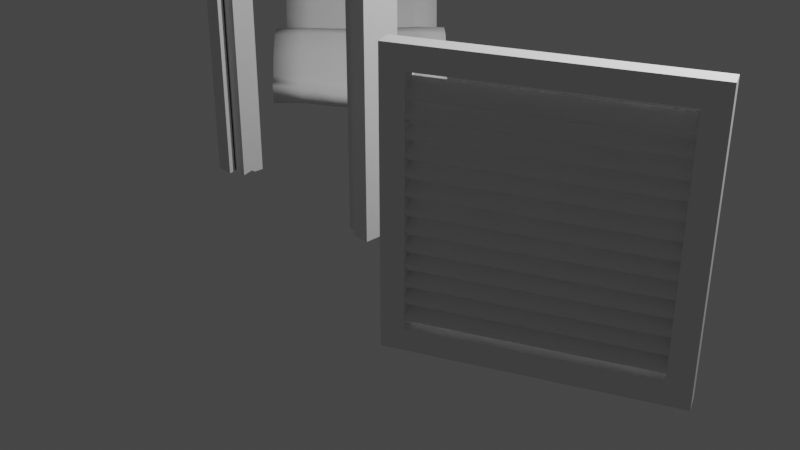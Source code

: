 # Source: objetos2.blend  (saved by Blender 2.93.21; exported with 4.5.12 LTS)
import bpy
from mathutils import Matrix  # noqa: F401  (used for matrix-valued properties, if any)

bpy.ops.wm.read_factory_settings(use_empty=True)
scene = bpy.context.scene
scene.name = 'Scene'

# ---- collections
col_collection = bpy.data.collections.new('Collection'); scene.collection.children.link(col_collection)

# ---- world
world_world = bpy.data.worlds.new('World'); scene.world = world_world
world_world.use_nodes = True; world_world.node_tree.nodes.clear()
_N = world_world.node_tree.nodes; _L = world_world.node_tree.links
n0 = _N.new('ShaderNodeOutputWorld'); n0.name = 'World Output'; n0.location = (300, 300)
n1 = _N.new('ShaderNodeBackground'); n1.name = 'Background'; n1.location = (10, 300)
n1.inputs[0].default_value = (0.05088, 0.05088, 0.05088, 1.0)
_L.new(n1.outputs[0], n0.inputs[0])
n0.is_active_output = True
world_world.color = (0.05088, 0.05088, 0.05088)
world_world.use_sun_shadow = False
world_world.sun_shadow_jitter_overblur = 0.0

# ---- cameras
cam_camera = bpy.data.cameras.new('Camera')
cam_camera.clip_end = 100.0
cam_camera.ortho_scale = 7.314

# ---- lights
light_light = bpy.data.lights.new('Light', 'POINT')
light_light.transmission_factor = 0.0
light_light.energy = 1000.0
light_light.shadow_soft_size = 0.1
light_light.shadow_maximum_resolution = 0.006
light_light.use_absolute_resolution = True

# ---- meshes
me_cube_001 = bpy.data.meshes.new('Cube.001')
me_cube_001.from_pydata([(-1.219, -0.2014, -2.246), (-1.219, -0.2014, 2.41), (-1.219, 0.2014, -2.246), (-1.219, 0.2014, 2.41), (1.219, -0.2014, -2.246), (1.219, -0.2014, 2.41), (1.219, 0.2014, -2.246), (1.219, 0.2014, 2.41), (-1.219, -0.2014, 1.229), (-1.219, 0.2014, 1.229), (1.219, 0.2014, 1.229), (1.219, -0.2014, 1.229), (-1.029, 0.2014, 1.42), (-1.029, 0.2014, 2.219), (1.029, 0.2014, 2.219), (1.029, 0.2014, 1.42), (1.029, -0.2014, 1.42), (1.029, -0.2014, 2.219), (-1.029, -0.2014, 2.219), (-1.029, -0.2014, 1.42), (1.029, -0.2014, -2.246), (1.029, -0.2014, 1.039), (-1.029, -0.2014, 1.039), (-1.029, -0.2014, -2.246), (-1.029, 0.2014, -2.246), (-1.029, 0.2014, 1.039), (1.029, 0.2014, 1.039), (1.029, 0.2014, -2.246), (1.029, -0.01537, 1.039), (1.029, -0.01537, -2.246), (-1.029, -0.01537, -2.219), (-1.029, -0.01537, 1.039), (-1.029, 0.01537, 1.039), (-1.029, 0.01537, -2.219), (1.029, 0.01537, -2.219), (1.029, 0.01537, 1.039), (1.029, 0.02555, 1.039), (1.029, 0.02555, -2.246), (-1.029, 0.02555, -2.246), (-1.029, 0.02555, 1.039), (-1.029, -0.02555, 1.039), (-1.029, -0.02555, -2.219), (1.029, -0.02555, -2.219), (1.029, -0.02555, 1.039), (1.029, -0.1347, 1.039), (1.029, -0.1347, -2.219), (-1.029, -0.1347, -2.219), (-1.029, -0.1347, 1.039), (0.8802, -0.01537, 1.039), (0.8802, -0.01537, -2.246), (-0.8802, -0.01537, -2.219), (-0.8802, -0.01537, 1.039), (1.029, 0.01537, -2.071), (-1.029, 0.01537, -2.071), (-1.029, 0.01537, 0.8904), (1.029, 0.01537, 0.8904), (0.8802, 0.02555, 1.039), (0.8802, 0.02555, -2.246), (-0.8802, 0.02555, -2.246), (-0.8802, 0.02555, 1.039), (1.029, -0.02555, -2.071), (-1.029, -0.02555, -2.071), (-1.029, -0.02555, 0.8904), (1.029, -0.02555, 0.8904), (1.029, -0.12, 1.039), (1.029, -0.12, -2.246), (-1.029, -0.12, -2.246), (-1.029, -0.12, 1.039), (1.029, 0.12, -2.219), (-1.029, 0.12, -2.246), (-1.029, 0.12, 1.039), (1.029, 0.12, 1.039), (1.029, 0.1301, 1.039), (1.029, 0.1301, -2.246), (-1.029, 0.1301, -2.219), (-1.029, 0.1301, 1.039), (1.029, -0.1301, -2.219), (-1.029, -0.1301, -2.219), (-1.029, -0.1301, 1.039), (1.029, -0.1301, 1.039), (0.8802, -0.12, 1.039), (0.8802, -0.12, -2.246), (-0.8802, -0.12, -2.246), (-0.8802, -0.12, 1.039), (1.029, 0.12, -2.246), (-1.029, 0.12, -2.071), (-1.029, 0.12, 0.8904), (1.029, 0.12, 0.8904), (0.8802, 0.1301, 1.039), (0.8802, 0.1301, -2.246), (-0.8802, 0.1301, -2.246), (-0.8802, 0.1301, 1.039), (1.029, -0.1301, -2.071), (-1.029, -0.1301, -2.071), (-1.029, -0.1301, 0.8904), (1.029, -0.1301, 0.8904)], [], [(8, 1, 3, 9), (16, 17, 14, 15), (10, 7, 5, 11), (19, 16, 15, 12), (7, 3, 1, 5), (26, 27, 34, 35), (6, 10, 11, 4), (21, 22, 31, 28), (0, 8, 9, 2), (9, 3, 13, 12), (3, 7, 14, 13), (7, 10, 15, 14), (10, 9, 12, 15), (11, 5, 17, 16), (5, 1, 18, 17), (1, 8, 19, 18), (8, 11, 16, 19), (4, 11, 21, 20), (11, 8, 22, 21), (8, 0, 23, 22), (2, 9, 25, 24), (9, 10, 26, 25), (10, 6, 27, 26), (17, 18, 13, 14), (18, 19, 12, 13), (28, 48, 80, 64), (28, 31, 39, 36), (20, 21, 28, 29), (22, 23, 30, 31), (25, 26, 35, 32), (24, 25, 32, 33), (36, 39, 47, 44), (45, 44, 43, 42), (35, 34, 42, 43), (33, 41, 61, 53), (63, 43, 79, 95), (40, 62, 94, 78), (33, 32, 40, 41), (37, 36, 44, 45), (39, 38, 46, 47), (44, 47, 40, 43), (47, 46, 41, 40), (49, 48, 56, 57), (51, 50, 58, 59), (54, 55, 63, 62), (62, 63, 95, 94), (30, 38, 58, 50), (33, 53, 85, 69), (40, 32, 54, 62), (39, 31, 51, 59), (28, 36, 56, 48), (37, 29, 49, 57), (61, 41, 77, 93), (42, 34, 52, 60), (59, 58, 90, 91), (35, 43, 63, 55), (79, 78, 94, 95), (70, 71, 87, 86), (65, 64, 80, 81), (72, 73, 89, 88), (67, 66, 82, 83), (74, 75, 91, 90), (29, 28, 64, 65), (49, 29, 65, 81), (58, 38, 74, 90), (36, 37, 73, 72), (30, 50, 82, 66), (31, 30, 66, 67), (48, 49, 81, 80), (37, 57, 89, 73), (50, 51, 83, 82), (56, 36, 72, 88), (38, 39, 75, 74), (51, 31, 67, 83), (32, 35, 71, 70), (35, 55, 87, 71), (55, 54, 86, 87), (39, 59, 91, 75), (54, 32, 70, 86), (57, 56, 88, 89), (52, 34, 68, 84), (42, 60, 92, 76), (43, 40, 78, 79)])
_uv = me_cube_001.uv_layers.new(name='UVMap')
_uv.uv.foreach_set('vector', [0.5638, 0.0, 0.625, 0.0, 0.625, 0.25, 0.5638, 0.25, 0.5737, 0.7696, 0.6151, 0.7696, 0.6151, 0.4804, 0.5737, 0.4804, 0.5638, 0.5, 0.625, 0.5, 0.625, 0.75, 0.5638, 0.75, 0.5737, 0.9804, 0.5737, 0.7696, 0.5737, 0.4804, 0.5737, 0.2696, 0.625, 0.5, 0.875, 0.5, 0.875, 0.75, 0.625, 0.75, 0.5539, 0.4804, 0.3849, 0.4804, 0.3849, 0.4804, 0.5539, 0.4804, 0.375, 0.5, 0.5638, 0.5, 0.5638, 0.75, 0.375, 0.75, 0.5539, 0.7696, 0.5539, 0.9804, 0.5539, 0.9804, 0.5539, 0.7696, 0.375, 0.0, 0.5638, 0.0, 0.5638, 0.25, 0.375, 0.25, 0.5638, 0.25, 0.625, 0.25, 0.6151, 0.2696, 0.5737, 0.2696, 0.625, 0.25, 0.625, 0.5, 0.6151, 0.4804, 0.6151, 0.2696, 0.625, 0.5, 0.5638, 0.5, 0.5737, 0.4804, 0.6151, 0.4804, 0.5638, 0.5, 0.5638, 0.25, 0.5737, 0.2696, 0.5737, 0.4804, 0.5638, 0.75, 0.625, 0.75, 0.6151, 0.7696, 0.5737, 0.7696, 0.625, 0.75, 0.625, 1.0, 0.6151, 0.9804, 0.6151, 0.7696, 0.625, 1.0, 0.5638, 1.0, 0.5737, 0.9804, 0.6151, 0.9804, 0.5638, 1.0, 0.5638, 0.75, 0.5737, 0.7696, 0.5737, 0.9804, 0.375, 0.75, 0.5638, 0.75, 0.5539, 0.7696, 0.3849, 0.7696, 0.5638, 0.75, 0.5638, 1.0, 0.5539, 0.9804, 0.5539, 0.7696, 0.5638, 1.0, 0.375, 1.0, 0.3849, 0.9804, 0.5539, 0.9804, 0.375, 0.25, 0.5638, 0.25, 0.5539, 0.2696, 0.3849, 0.2696, 0.5638, 0.25, 0.5638, 0.5, 0.5539, 0.4804, 0.5539, 0.2696, 0.5638, 0.5, 0.375, 0.5, 0.3849, 0.4804, 0.5539, 0.4804, 0.6151, 0.7696, 0.6151, 0.9804, 0.6151, 0.2696, 0.6151, 0.4804, 0.6151, 0.9804, 0.5737, 0.9804, 0.5737, 0.2696, 0.6151, 0.2696, 0.5539, 0.7696, 0.5539, 0.7696, 0.5539, 0.7696, 0.5539, 0.7696, 0.5539, 0.7696, 0.5539, 0.9804, 0.5539, 0.9804, 0.5539, 0.7696, 0.3849, 0.7696, 0.5539, 0.7696, 0.5539, 0.7696, 0.3849, 0.7696, 0.5539, 0.9804, 0.3849, 0.9804, 0.3849, 0.9804, 0.5539, 0.9804, 0.5539, 0.2696, 0.5539, 0.4804, 0.5539, 0.4804, 0.5539, 0.2696, 0.3849, 0.2696, 0.5539, 0.2696, 0.5539, 0.2696, 0.3849, 0.2696, 0.5539, 0.7696, 0.5539, 0.9804, 0.5539, 0.9804, 0.5539, 0.7696, 0.3849, 0.7696, 0.5539, 0.7696, 0.5539, 0.4804, 0.3849, 0.4804, 0.5539, 0.4804, 0.3849, 0.4804, 0.3849, 0.4804, 0.5539, 0.4804, 0.3849, 0.2696, 0.3849, 0.2696, 0.3849, 0.2696, 0.3849, 0.2696, 0.5539, 0.4804, 0.5539, 0.4804, 0.5539, 0.4804, 0.5539, 0.4804, 0.5539, 0.2696, 0.5539, 0.2696, 0.5539, 0.2696, 0.5539, 0.2696, 0.3849, 0.2696, 0.5539, 0.2696, 0.5539, 0.2696, 0.3849, 0.2696, 0.3849, 0.7696, 0.5539, 0.7696, 0.5539, 0.7696, 0.3849, 0.7696, 0.5539, 0.9804, 0.3849, 0.9804, 0.3849, 0.9804, 0.5539, 0.9804, 0.5539, 0.7696, 0.5539, 0.9804, 0.5539, 0.2696, 0.5539, 0.4804, 0.5539, 0.9804, 0.3849, 0.9804, 0.3849, 0.2696, 0.5539, 0.2696, 0.3849, 0.7696, 0.5539, 0.7696, 0.5539, 0.7696, 0.3849, 0.7696, 0.5539, 0.9804, 0.3849, 0.9804, 0.3849, 0.9804, 0.5539, 0.9804, 0.5539, 0.2696, 0.5539, 0.4804, 0.5539, 0.4804, 0.5539, 0.2696, 0.5539, 0.2696, 0.5539, 0.4804, 0.5539, 0.4804, 0.5539, 0.2696, 0.3849, 0.9804, 0.3849, 0.9804, 0.3849, 0.9804, 0.3849, 0.9804, 0.3849, 0.2696, 0.3849, 0.2696, 0.3849, 0.2696, 0.3849, 0.2696, 0.5539, 0.2696, 0.5539, 0.2696, 0.5539, 0.2696, 0.5539, 0.2696, 0.5539, 0.9804, 0.5539, 0.9804, 0.5539, 0.9804, 0.5539, 0.9804, 0.5539, 0.7696, 0.5539, 0.7696, 0.5539, 0.7696, 0.5539, 0.7696, 0.3849, 0.7696, 0.3849, 0.7696, 0.3849, 0.7696, 0.3849, 0.7696, 0.3849, 0.2696, 0.3849, 0.2696, 0.3849, 0.2696, 0.3849, 0.2696, 0.3849, 0.4804, 0.3849, 0.4804, 0.3849, 0.4804, 0.3849, 0.4804, 0.5539, 0.9804, 0.3849, 0.9804, 0.3849, 0.9804, 0.5539, 0.9804, 0.5539, 0.4804, 0.5539, 0.4804, 0.5539, 0.4804, 0.5539, 0.4804, 0.5539, 0.4804, 0.5539, 0.2696, 0.5539, 0.2696, 0.5539, 0.4804, 0.5539, 0.2696, 0.5539, 0.4804, 0.5539, 0.4804, 0.5539, 0.2696, 0.3849, 0.7696, 0.5539, 0.7696, 0.5539, 0.7696, 0.3849, 0.7696, 0.5539, 0.7696, 0.3849, 0.7696, 0.3849, 0.7696, 0.5539, 0.7696, 0.5539, 0.9804, 0.3849, 0.9804, 0.3849, 0.9804, 0.5539, 0.9804, 0.3849, 0.9804, 0.5539, 0.9804, 0.5539, 0.9804, 0.3849, 0.9804, 0.3849, 0.7696, 0.5539, 0.7696, 0.5539, 0.7696, 0.3849, 0.7696, 0.3849, 0.7696, 0.3849, 0.7696, 0.3849, 0.7696, 0.3849, 0.7696, 0.3849, 0.9804, 0.3849, 0.9804, 0.3849, 0.9804, 0.3849, 0.9804, 0.5539, 0.7696, 0.3849, 0.7696, 0.3849, 0.7696, 0.5539, 0.7696, 0.3849, 0.9804, 0.3849, 0.9804, 0.3849, 0.9804, 0.3849, 0.9804, 0.5539, 0.9804, 0.3849, 0.9804, 0.3849, 0.9804, 0.5539, 0.9804, 0.5539, 0.7696, 0.3849, 0.7696, 0.3849, 0.7696, 0.5539, 0.7696, 0.3849, 0.7696, 0.3849, 0.7696, 0.3849, 0.7696, 0.3849, 0.7696, 0.3849, 0.9804, 0.5539, 0.9804, 0.5539, 0.9804, 0.3849, 0.9804, 0.5539, 0.7696, 0.5539, 0.7696, 0.5539, 0.7696, 0.5539, 0.7696, 0.3849, 0.9804, 0.5539, 0.9804, 0.5539, 0.9804, 0.3849, 0.9804, 0.5539, 0.9804, 0.5539, 0.9804, 0.5539, 0.9804, 0.5539, 0.9804, 0.5539, 0.2696, 0.5539, 0.4804, 0.5539, 0.4804, 0.5539, 0.2696, 0.5539, 0.4804, 0.5539, 0.4804, 0.5539, 0.4804, 0.5539, 0.4804, 0.5539, 0.4804, 0.5539, 0.2696, 0.5539, 0.2696, 0.5539, 0.4804, 0.5539, 0.9804, 0.5539, 0.9804, 0.5539, 0.9804, 0.5539, 0.9804, 0.5539, 0.2696, 0.5539, 0.2696, 0.5539, 0.2696, 0.5539, 0.2696, 0.3849, 0.7696, 0.5539, 0.7696, 0.5539, 0.7696, 0.3849, 0.7696, 0.3849, 0.4804, 0.3849, 0.4804, 0.3849, 0.4804, 0.3849, 0.4804, 0.3849, 0.4804, 0.3849, 0.4804, 0.3849, 0.4804, 0.3849, 0.4804, 0.5539, 0.4804, 0.5539, 0.2696, 0.5539, 0.2696, 0.5539, 0.4804])
me_cube_001.use_remesh_fix_poles = True
me_cube_001.use_remesh_preserve_attributes = False
me_cube_001.update()
me_cube_003 = bpy.data.meshes.new('Cube.003')
me_cube_003.from_pydata([(2.506, 0.1199, 2.053), (-2.506, 0.1199, 2.053), (-2.506, -0.2188, 2.311), (2.506, -0.2188, 2.311), (2.506, 0.2188, 2.183), (-2.506, 0.2188, 2.183), (-2.506, -0.1199, 2.441), (2.506, -0.1199, 2.441), (2.506, 0.1199, 1.676), (-2.506, 0.1199, 1.676), (-2.506, -0.2188, 1.933), (2.506, -0.2188, 1.933), (2.506, 0.2188, 1.806), (-2.506, 0.2188, 1.806), (-2.506, -0.1199, 2.063), (2.506, -0.1199, 2.063), (2.506, 0.1199, 1.298), (-2.506, 0.1199, 1.298), (-2.506, -0.2188, 1.556), (2.506, -0.2188, 1.556), (2.506, 0.2188, 1.428), (-2.506, 0.2188, 1.428), (-2.506, -0.1199, 1.686), (2.506, -0.1199, 1.686), (2.506, 0.1199, 0.9208), (-2.506, 0.1199, 0.9208), (-2.506, -0.2188, 1.178), (2.506, -0.2188, 1.178), (2.506, 0.2188, 1.051), (-2.506, 0.2188, 1.051), (-2.506, -0.1199, 1.308), (2.506, -0.1199, 1.308), (2.506, 0.1199, 0.5433), (-2.506, 0.1199, 0.5433), (-2.506, -0.2188, 0.8007), (2.506, -0.2188, 0.8007), (2.506, 0.2188, 0.6734), (-2.506, 0.2188, 0.6734), (-2.506, -0.1199, 0.9308), (2.506, -0.1199, 0.9308), (2.506, 0.1199, 0.1657), (-2.506, 0.1199, 0.1657), (-2.506, -0.2188, 0.4232), (2.506, -0.2188, 0.4232), (2.506, 0.2188, 0.2958), (-2.506, 0.2188, 0.2958), (-2.506, -0.1199, 0.5533), (2.506, -0.1199, 0.5533), (2.506, 0.1199, -0.2118), (-2.506, 0.1199, -0.2118), (-2.506, -0.2188, 0.04567), (2.506, -0.2188, 0.04567), (2.506, 0.2188, -0.0817), (-2.506, 0.2188, -0.0817), (-2.506, -0.1199, 0.1757), (2.506, -0.1199, 0.1757), (2.506, 0.1199, -0.5893), (-2.506, 0.1199, -0.5893), (-2.506, -0.2188, -0.3319), (2.506, -0.2188, -0.3319), (2.506, 0.2188, -0.4592), (-2.506, 0.2188, -0.4592), (-2.506, -0.1199, -0.2018), (2.506, -0.1199, -0.2018), (2.506, 0.1199, -0.9668), (-2.506, 0.1199, -0.9668), (-2.506, -0.2188, -0.7094), (2.506, -0.2188, -0.7094), (2.506, 0.2188, -0.8367), (-2.506, 0.2188, -0.8367), (-2.506, -0.1199, -0.5793), (2.506, -0.1199, -0.5793), (2.506, 0.1199, -1.344), (-2.506, 0.1199, -1.344), (-2.506, -0.2188, -1.087), (2.506, -0.2188, -1.087), (2.506, 0.2188, -1.214), (-2.506, 0.2188, -1.214), (-2.506, -0.1199, -0.9568), (2.506, -0.1199, -0.9568), (2.506, 0.1199, -1.722), (-2.506, 0.1199, -1.722), (-2.506, -0.2188, -1.464), (2.506, -0.2188, -1.464), (2.506, 0.2188, -1.592), (-2.506, 0.2188, -1.592), (-2.506, -0.1199, -1.334), (2.506, -0.1199, -1.334), (2.506, 0.1199, -2.099), (-2.506, 0.1199, -2.099), (-2.506, -0.2188, -1.842), (2.506, -0.2188, -1.842), (2.506, 0.2188, -1.969), (-2.506, 0.2188, -1.969), (-2.506, -0.1199, -1.712), (2.506, -0.1199, -1.712), (2.506, 0.1199, -2.477), (-2.506, 0.1199, -2.477), (-2.506, -0.2188, -2.219), (2.506, -0.2188, -2.219), (2.506, 0.2188, -2.347), (-2.506, 0.2188, -2.347), (-2.506, -0.1199, -2.089), (2.506, -0.1199, -2.089), (3.004, -0.2127, -3.099), (3.004, -0.2127, 3.099), (3.004, 0.2127, -3.099), (3.004, 0.2127, 3.099), (-3.004, -0.2127, -3.099), (-3.004, -0.2127, 3.099), (-3.004, 0.2127, -3.099), (-3.004, 0.2127, 3.099), (3.004, 0.2127, -3.099), (3.004, 0.2127, 3.099), (-3.004, 0.2127, 3.099), (-3.004, 0.2127, -3.099), (-3.004, -0.2127, -3.099), (-3.004, -0.2127, 3.099), (3.004, -0.2127, 3.099), (3.004, -0.2127, -3.099), (2.506, 0.2127, -2.601), (2.506, 0.2127, 2.601), (-2.506, 0.2127, 2.601), (-2.506, 0.2127, -2.601), (-2.506, -0.2127, -2.601), (-2.506, -0.2127, 2.601), (2.506, -0.2127, 2.601), (2.506, -0.2127, -2.601)], [], [(2, 1, 0, 3), (6, 7, 4, 5), (1, 2, 6, 5), (0, 1, 5, 4), (3, 0, 4, 7), (2, 3, 7, 6), (10, 9, 8, 11), (14, 15, 12, 13), (9, 10, 14, 13), (8, 9, 13, 12), (11, 8, 12, 15), (10, 11, 15, 14), (18, 17, 16, 19), (22, 23, 20, 21), (17, 18, 22, 21), (16, 17, 21, 20), (19, 16, 20, 23), (18, 19, 23, 22), (26, 25, 24, 27), (30, 31, 28, 29), (25, 26, 30, 29), (24, 25, 29, 28), (27, 24, 28, 31), (26, 27, 31, 30), (34, 33, 32, 35), (38, 39, 36, 37), (33, 34, 38, 37), (32, 33, 37, 36), (35, 32, 36, 39), (34, 35, 39, 38), (42, 41, 40, 43), (46, 47, 44, 45), (41, 42, 46, 45), (40, 41, 45, 44), (43, 40, 44, 47), (42, 43, 47, 46), (50, 49, 48, 51), (54, 55, 52, 53), (49, 50, 54, 53), (48, 49, 53, 52), (51, 48, 52, 55), (50, 51, 55, 54), (58, 57, 56, 59), (62, 63, 60, 61), (57, 58, 62, 61), (56, 57, 61, 60), (59, 56, 60, 63), (58, 59, 63, 62), (66, 65, 64, 67), (70, 71, 68, 69), (65, 66, 70, 69), (64, 65, 69, 68), (67, 64, 68, 71), (66, 67, 71, 70), (74, 73, 72, 75), (78, 79, 76, 77), (73, 74, 78, 77), (72, 73, 77, 76), (75, 72, 76, 79), (74, 75, 79, 78), (82, 81, 80, 83), (86, 87, 84, 85), (81, 82, 86, 85), (80, 81, 85, 84), (83, 80, 84, 87), (82, 83, 87, 86), (90, 89, 88, 91), (94, 95, 92, 93), (89, 90, 94, 93), (88, 89, 93, 92), (91, 88, 92, 95), (90, 91, 95, 94), (98, 97, 96, 99), (102, 103, 100, 101), (97, 98, 102, 101), (96, 97, 101, 100), (99, 96, 100, 103), (98, 99, 103, 102), (104, 105, 107, 106), (124, 125, 122, 123), (110, 111, 109, 108), (127, 124, 123, 120), (106, 110, 108, 104), (111, 107, 105, 109), (106, 107, 113, 112), (107, 111, 114, 113), (111, 110, 115, 114), (110, 106, 112, 115), (108, 109, 117, 116), (109, 105, 118, 117), (105, 104, 119, 118), (104, 108, 116, 119), (112, 113, 121, 120), (113, 114, 122, 121), (114, 115, 123, 122), (115, 112, 120, 123), (116, 117, 125, 124), (117, 118, 126, 125), (118, 119, 127, 126), (119, 116, 124, 127), (125, 126, 121, 122), (126, 127, 120, 121)])
_uv = me_cube_003.uv_layers.new(name='UVMap')
_uv.uv.foreach_set('vector', [0.6049, 0.7707, 0.6049, 0.4793, 0.6049, 0.2707, 0.6049, 0.9793, 0.6049, 0.7707, 0.6049, 0.9793, 0.6049, 0.2707, 0.6049, 0.4793, 0.6049, 0.4793, 0.6049, 0.7707, 0.6049, 0.7707, 0.6049, 0.4793, 0.6049, 0.2707, 0.6049, 0.4793, 0.6049, 0.4793, 0.6049, 0.2707, 0.6049, 0.9793, 0.6049, 0.2707, 0.6049, 0.2707, 0.6049, 0.9793, 0.6049, 0.7707, 0.6049, 0.9793, 0.6049, 0.9793, 0.6049, 0.7707, 0.6049, 0.7707, 0.6049, 0.4793, 0.6049, 0.2707, 0.6049, 0.9793, 0.6049, 0.7707, 0.6049, 0.9793, 0.6049, 0.2707, 0.6049, 0.4793, 0.6049, 0.4793, 0.6049, 0.7707, 0.6049, 0.7707, 0.6049, 0.4793, 0.6049, 0.2707, 0.6049, 0.4793, 0.6049, 0.4793, 0.6049, 0.2707, 0.6049, 0.9793, 0.6049, 0.2707, 0.6049, 0.2707, 0.6049, 0.9793, 0.6049, 0.7707, 0.6049, 0.9793, 0.6049, 0.9793, 0.6049, 0.7707, 0.6049, 0.7707, 0.6049, 0.4793, 0.6049, 0.2707, 0.6049, 0.9793, 0.6049, 0.7707, 0.6049, 0.9793, 0.6049, 0.2707, 0.6049, 0.4793, 0.6049, 0.4793, 0.6049, 0.7707, 0.6049, 0.7707, 0.6049, 0.4793, 0.6049, 0.2707, 0.6049, 0.4793, 0.6049, 0.4793, 0.6049, 0.2707, 0.6049, 0.9793, 0.6049, 0.2707, 0.6049, 0.2707, 0.6049, 0.9793, 0.6049, 0.7707, 0.6049, 0.9793, 0.6049, 0.9793, 0.6049, 0.7707, 0.6049, 0.7707, 0.6049, 0.4793, 0.6049, 0.2707, 0.6049, 0.9793, 0.6049, 0.7707, 0.6049, 0.9793, 0.6049, 0.2707, 0.6049, 0.4793, 0.6049, 0.4793, 0.6049, 0.7707, 0.6049, 0.7707, 0.6049, 0.4793, 0.6049, 0.2707, 0.6049, 0.4793, 0.6049, 0.4793, 0.6049, 0.2707, 0.6049, 0.9793, 0.6049, 0.2707, 0.6049, 0.2707, 0.6049, 0.9793, 0.6049, 0.7707, 0.6049, 0.9793, 0.6049, 0.9793, 0.6049, 0.7707, 0.6049, 0.7707, 0.6049, 0.4793, 0.6049, 0.2707, 0.6049, 0.9793, 0.6049, 0.7707, 0.6049, 0.9793, 0.6049, 0.2707, 0.6049, 0.4793, 0.6049, 0.4793, 0.6049, 0.7707, 0.6049, 0.7707, 0.6049, 0.4793, 0.6049, 0.2707, 0.6049, 0.4793, 0.6049, 0.4793, 0.6049, 0.2707, 0.6049, 0.9793, 0.6049, 0.2707, 0.6049, 0.2707, 0.6049, 0.9793, 0.6049, 0.7707, 0.6049, 0.9793, 0.6049, 0.9793, 0.6049, 0.7707, 0.6049, 0.7707, 0.6049, 0.4793, 0.6049, 0.2707, 0.6049, 0.9793, 0.6049, 0.7707, 0.6049, 0.9793, 0.6049, 0.2707, 0.6049, 0.4793, 0.6049, 0.4793, 0.6049, 0.7707, 0.6049, 0.7707, 0.6049, 0.4793, 0.6049, 0.2707, 0.6049, 0.4793, 0.6049, 0.4793, 0.6049, 0.2707, 0.6049, 0.9793, 0.6049, 0.2707, 0.6049, 0.2707, 0.6049, 0.9793, 0.6049, 0.7707, 0.6049, 0.9793, 0.6049, 0.9793, 0.6049, 0.7707, 0.6049, 0.7707, 0.6049, 0.4793, 0.6049, 0.2707, 0.6049, 0.9793, 0.6049, 0.7707, 0.6049, 0.9793, 0.6049, 0.2707, 0.6049, 0.4793, 0.6049, 0.4793, 0.6049, 0.7707, 0.6049, 0.7707, 0.6049, 0.4793, 0.6049, 0.2707, 0.6049, 0.4793, 0.6049, 0.4793, 0.6049, 0.2707, 0.6049, 0.9793, 0.6049, 0.2707, 0.6049, 0.2707, 0.6049, 0.9793, 0.6049, 0.7707, 0.6049, 0.9793, 0.6049, 0.9793, 0.6049, 0.7707, 0.6049, 0.7707, 0.6049, 0.4793, 0.6049, 0.2707, 0.6049, 0.9793, 0.6049, 0.7707, 0.6049, 0.9793, 0.6049, 0.2707, 0.6049, 0.4793, 0.6049, 0.4793, 0.6049, 0.7707, 0.6049, 0.7707, 0.6049, 0.4793, 0.6049, 0.2707, 0.6049, 0.4793, 0.6049, 0.4793, 0.6049, 0.2707, 0.6049, 0.9793, 0.6049, 0.2707, 0.6049, 0.2707, 0.6049, 0.9793, 0.6049, 0.7707, 0.6049, 0.9793, 0.6049, 0.9793, 0.6049, 0.7707, 0.6049, 0.7707, 0.6049, 0.4793, 0.6049, 0.2707, 0.6049, 0.9793, 0.6049, 0.7707, 0.6049, 0.9793, 0.6049, 0.2707, 0.6049, 0.4793, 0.6049, 0.4793, 0.6049, 0.7707, 0.6049, 0.7707, 0.6049, 0.4793, 0.6049, 0.2707, 0.6049, 0.4793, 0.6049, 0.4793, 0.6049, 0.2707, 0.6049, 0.9793, 0.6049, 0.2707, 0.6049, 0.2707, 0.6049, 0.9793, 0.6049, 0.7707, 0.6049, 0.9793, 0.6049, 0.9793, 0.6049, 0.7707, 0.6049, 0.7707, 0.6049, 0.4793, 0.6049, 0.2707, 0.6049, 0.9793, 0.6049, 0.7707, 0.6049, 0.9793, 0.6049, 0.2707, 0.6049, 0.4793, 0.6049, 0.4793, 0.6049, 0.7707, 0.6049, 0.7707, 0.6049, 0.4793, 0.6049, 0.2707, 0.6049, 0.4793, 0.6049, 0.4793, 0.6049, 0.2707, 0.6049, 0.9793, 0.6049, 0.2707, 0.6049, 0.2707, 0.6049, 0.9793, 0.6049, 0.7707, 0.6049, 0.9793, 0.6049, 0.9793, 0.6049, 0.7707, 0.6049, 0.7707, 0.6049, 0.4793, 0.6049, 0.2707, 0.6049, 0.9793, 0.6049, 0.7707, 0.6049, 0.9793, 0.6049, 0.2707, 0.6049, 0.4793, 0.6049, 0.4793, 0.6049, 0.7707, 0.6049, 0.7707, 0.6049, 0.4793, 0.6049, 0.2707, 0.6049, 0.4793, 0.6049, 0.4793, 0.6049, 0.2707, 0.6049, 0.9793, 0.6049, 0.2707, 0.6049, 0.2707, 0.6049, 0.9793, 0.6049, 0.7707, 0.6049, 0.9793, 0.6049, 0.9793, 0.6049, 0.7707, 0.6049, 0.7707, 0.6049, 0.4793, 0.6049, 0.2707, 0.6049, 0.9793, 0.6049, 0.7707, 0.6049, 0.9793, 0.6049, 0.2707, 0.6049, 0.4793, 0.6049, 0.4793, 0.6049, 0.7707, 0.6049, 0.7707, 0.6049, 0.4793, 0.6049, 0.2707, 0.6049, 0.4793, 0.6049, 0.4793, 0.6049, 0.2707, 0.6049, 0.9793, 0.6049, 0.2707, 0.6049, 0.2707, 0.6049, 0.9793, 0.6049, 0.7707, 0.6049, 0.9793, 0.6049, 0.9793, 0.6049, 0.7707, 0.6049, 0.7707, 0.6049, 0.4793, 0.6049, 0.2707, 0.6049, 0.9793, 0.6049, 0.7707, 0.6049, 0.9793, 0.6049, 0.2707, 0.6049, 0.4793, 0.6049, 0.4793, 0.6049, 0.7707, 0.6049, 0.7707, 0.6049, 0.4793, 0.6049, 0.2707, 0.6049, 0.4793, 0.6049, 0.4793, 0.6049, 0.2707, 0.6049, 0.9793, 0.6049, 0.2707, 0.6049, 0.2707, 0.6049, 0.9793, 0.6049, 0.7707, 0.6049, 0.9793, 0.6049, 0.9793, 0.6049, 0.7707, 0.375, 0.0, 0.625, 0.0, 0.625, 0.25, 0.375, 0.25, 0.3951, 0.7707, 0.6049, 0.7707, 0.6049, 0.4793, 0.3951, 0.4793, 0.375, 0.5, 0.625, 0.5, 0.625, 0.75, 0.375, 0.75, 0.3951, 0.9793, 0.3951, 0.7707, 0.3951, 0.4793, 0.3951, 0.2707, 0.125, 0.5, 0.375, 0.5, 0.375, 0.75, 0.125, 0.75, 0.625, 0.5, 0.875, 0.5, 0.875, 0.75, 0.625, 0.75, 0.375, 0.25, 0.625, 0.25, 0.625, 0.25, 0.375, 0.25, 0.625, 0.25, 0.625, 0.5, 0.625, 0.5, 0.625, 0.25, 0.625, 0.5, 0.375, 0.5, 0.375, 0.5, 0.625, 0.5, 0.375, 0.5, 0.375, 0.25, 0.375, 0.25, 0.375, 0.5, 0.375, 0.75, 0.625, 0.75, 0.625, 0.75, 0.375, 0.75, 0.625, 0.75, 0.625, 1.0, 0.625, 1.0, 0.625, 0.75, 0.625, 1.0, 0.375, 1.0, 0.375, 1.0, 0.625, 1.0, 0.375, 1.0, 0.375, 0.75, 0.375, 0.75, 0.375, 1.0, 0.375, 0.25, 0.625, 0.25, 0.6049, 0.2707, 0.3951, 0.2707, 0.625, 0.25, 0.625, 0.5, 0.6049, 0.4793, 0.6049, 0.2707, 0.625, 0.5, 0.375, 0.5, 0.3951, 0.4793, 0.6049, 0.4793, 0.375, 0.5, 0.375, 0.25, 0.3951, 0.2707, 0.3951, 0.4793, 0.375, 0.75, 0.625, 0.75, 0.6049, 0.7707, 0.3951, 0.7707, 0.625, 0.75, 0.625, 1.0, 0.6049, 0.9793, 0.6049, 0.7707, 0.625, 1.0, 0.375, 1.0, 0.3951, 0.9793, 0.6049, 0.9793, 0.375, 1.0, 0.375, 0.75, 0.3951, 0.7707, 0.3951, 0.9793, 0.6049, 0.7707, 0.6049, 0.9793, 0.6049, 0.2707, 0.6049, 0.4793, 0.6049, 0.9793, 0.3951, 0.9793, 0.3951, 0.2707, 0.6049, 0.2707])
me_cube_003.use_remesh_fix_poles = True
me_cube_003.use_remesh_preserve_attributes = False
me_cube_003.update()
me_cube_004 = bpy.data.meshes.new('Cube.004')
me_cube_004.from_pydata([(0.1155, 0.1717, 0.1005), (0.1157, 0.05929, -0.09946), (0.1154, -0.1142, 0.1152), (0.1156, -0.1141, -0.1143), (0.1155, 0.3066, -0.09341), (0.1156, 0.1113, -0.2138), (0.1151, 0.2596, -0.4458), (0.1148, 0.5131, -0.7146), (0.1148, 0.2846, -0.7369), (0.0, -0.8759, -0.5687), (0.1149, 0.4767, -0.3719), (0.1148, 0.5135, -0.7211), (0.1148, 0.2842, -0.7305), (0.1148, 0.5111, -0.8966), (0.1148, 0.2815, -0.8949), (0.1148, 0.4911, -0.9624), (0.1148, 0.3015, -1.092), (0.1148, 0.5989, -0.9831), (0.1148, 0.5233, -1.2), (0.1148, 0.9509, -1.11), (0.1148, 0.7756, -1.258), (0.1148, 1.015, -1.468), (0.1148, 0.7856, -1.464), (0.1148, 0.9737, -1.713), (0.1148, 0.7527, -1.651), (0.1148, 0.8552, -1.992), (0.1148, 0.6875, -1.836), (0.1148, 0.6385, -2.102), (0.1148, 0.5812, -1.88), (0.1148, 0.3662, -2.121), (0.1148, 0.3459, -1.892), (0.1148, 0.2321, -2.136), (0.1148, 0.2186, -1.907), (0.1148, -0.03816, -2.136), (0.1148, -0.03406, -1.907), (0.1148, -0.2535, -2.129), (0.1148, -0.2494, -1.899), (0.1148, -0.6041, -2.119), (0.1148, -0.514, -1.908), (0.1148, -0.8304, -1.894), (0.1148, -0.6413, -1.764), (0.1148, -0.966, -1.61), (0.1148, -0.7672, -1.495), (0.1148, -0.9869, -1.555), (0.1148, -0.8848, -1.35), (0.1148, -1.079, -1.57), (0.1148, -1.147, -1.351), (0.1148, -1.281, -1.699), (0.1148, -1.436, -1.529), (0.1148, -1.388, -1.842), (0.1148, -1.575, -1.709), (0.1148, -1.48, -1.963), (0.1148, -1.607, -1.772), (0.1148, -1.683, -2.011), (0.1148, -1.726, -1.786), (2.141, 0.2846, -0.7369), (2.141, 0.2842, -0.7305), (2.142, 0.1113, -0.2138), (2.142, 0.2596, -0.4458), (2.141, 0.2815, -0.8949), (2.141, 0.4911, -0.9624), (2.141, 0.3015, -1.092), (2.141, 0.5135, -0.7211), (2.141, 0.5131, -0.7146), (2.141, 0.5111, -0.8966), (2.141, 0.4767, -0.3719), (2.142, 0.3066, -0.0934), (2.142, 0.1717, 0.1005), (2.142, 0.0593, -0.09945), (2.142, -0.1142, 0.1152), (2.142, -0.1141, -0.1143), (2.141, 0.5989, -0.9831), (2.141, 0.5233, -1.2), (2.141, 0.9509, -1.11), (2.141, 0.7756, -1.258), (2.141, 1.015, -1.468), (2.141, 0.7856, -1.464), (2.141, 0.9737, -1.713), (2.141, 0.7527, -1.651), (2.141, 0.8552, -1.992), (2.141, 0.6875, -1.836), (2.141, 0.6385, -2.102), (2.141, 0.5812, -1.88), (2.141, 0.3662, -2.121), (2.141, 0.3459, -1.892), (2.141, 0.2321, -2.136), (2.141, 0.2186, -1.907), (2.141, -0.03816, -2.136), (2.141, -0.03406, -1.907), (2.141, -0.2535, -2.129), (2.141, -0.2494, -1.899), (2.141, -0.6041, -2.119), (2.141, -0.514, -1.908), (2.141, -0.8304, -1.894), (2.141, -0.6413, -1.764), (2.141, -0.966, -1.61), (2.141, -0.7672, -1.495), (2.141, -0.9869, -1.555), (2.141, -0.8848, -1.35), (2.141, -1.079, -1.57), (2.141, -1.147, -1.351), (2.141, -1.281, -1.699), (2.141, -1.436, -1.529), (2.141, -1.388, -1.842), (2.141, -1.575, -1.709), (2.141, -1.48, -1.963), (2.141, -1.607, -1.772), (2.141, -1.683, -2.011), (2.141, -1.726, -1.786), (0.453, 0.6875, -1.836), (0.7889, 0.7009, -1.853), (1.122, 0.7139, -1.867), (1.465, 0.7005, -1.853), (1.804, 0.6875, -1.836), (1.804, 0.753, -1.651), (1.445, 0.774, -1.664), (1.091, 0.7911, -1.675), (0.7667, 0.7751, -1.663), (0.452, 0.7536, -1.651), (0.4419, 0.1919, 0.09493), (0.7317, 0.2786, 0.06045), (1.038, 0.3477, 0.03227), (1.411, 0.2738, 0.06272), (1.796, 0.1886, 0.09651), (1.782, 0.3443, -0.1069), (1.359, 0.5321, -0.1842), (0.9661, 0.6551, -0.2353), (0.6877, 0.5296, -0.1831), (0.427, 0.3475, -0.1086), (0.4588, -0.8825, -1.344), (0.8086, -0.8817, -1.358), (1.153, -0.8804, -1.36), (1.484, -0.8812, -1.354), (1.81, -0.8825, -1.341), (1.807, -0.7699, -1.514), (1.478, -0.7733, -1.562), (1.145, -0.7724, -1.593), (0.8019, -0.7731, -1.567), (0.4557, -0.7695, -1.513), (0.453, 0.9737, -1.713), (0.7855, 0.9781, -1.715), (1.116, 0.984, -1.718), (1.462, 0.9772, -1.715), (1.804, 0.9737, -1.713), (1.804, 0.8552, -1.992), (1.466, 0.8558, -1.993), (1.129, 0.8585, -1.997), (0.7908, 0.8558, -1.993), (0.453, 0.8552, -1.992), (0.4398, 0.1359, -0.221), (0.7056, 0.2938, -0.285), (0.976, 0.4174, -0.3367), (1.378, 0.2947, -0.2854), (1.794, 0.1329, -0.2195), (1.798, 0.07496, -0.1024), (1.409, 0.1826, -0.145), (1.024, 0.277, -0.1841), (0.7302, 0.1873, -0.1472), (0.4441, 0.07815, -0.1039), (0.4572, -0.9667, -1.623), (0.8101, -0.9649, -1.686), (1.162, -0.9569, -1.728), (1.485, -0.9648, -1.679), (1.808, -0.967, -1.624), (1.809, -0.9864, -1.562), (1.488, -0.9823, -1.608), (1.165, -0.9739, -1.651), (0.8128, -0.9823, -1.616), (0.4582, -0.9862, -1.562), (1.773, 0.5362, -0.3956), (1.321, 0.7866, -0.4993), (0.9521, 0.909, -0.5483), (0.6639, 0.7693, -0.4915), (0.4212, 0.5349, -0.3952), (0.4533, 0.5834, -1.883), (0.7929, 0.6044, -1.914), (1.128, 0.6197, -1.933), (1.469, 0.6042, -1.914), (1.804, 0.5834, -1.883), (0.4608, -1.142, -1.337), (0.8226, -1.126, -1.351), (1.177, -1.113, -1.369), (1.497, -1.127, -1.343), (1.812, -1.142, -1.334), (1.804, 0.6387, -2.102), (1.468, 0.6518, -2.122), (1.132, 0.6611, -2.136), (0.7928, 0.6518, -2.122), (0.453, 0.6387, -2.102), (1.81, -1.077, -1.57), (1.498, -1.06, -1.626), (1.181, -1.046, -1.682), (0.8239, -1.06, -1.639), (0.4588, -1.077, -1.571), (0.4551, 0.3594, -1.912), (0.7986, 0.3971, -1.969), (1.137, 0.4186, -2.0), (1.474, 0.397, -1.969), (1.806, 0.3594, -1.912), (0.4626, -1.428, -1.537), (0.8623, -1.364, -1.62), (1.236, -1.328, -1.681), (1.537, -1.364, -1.608), (1.815, -1.426, -1.537), (1.805, 0.3758, -2.135), (1.473, 0.4084, -2.185), (1.138, 0.426, -2.211), (0.7974, 0.4084, -2.185), (0.4545, 0.3758, -2.135), (1.812, -1.274, -1.703), (1.527, -1.223, -1.795), (1.223, -1.192, -1.879), (0.8522, -1.224, -1.813), (0.4601, -1.276, -1.702), (0.4561, 0.2385, -1.937), (0.8009, 0.2832, -2.006), (1.142, 0.3067, -2.043), (1.476, 0.2832, -2.006), (1.807, 0.2385, -1.937), (0.4626, -1.565, -1.723), (0.8684, -1.49, -1.821), (1.251, -1.441, -1.893), (1.546, -1.487, -1.82), (1.816, -1.562, -1.727), (1.806, 0.2471, -2.159), (1.475, 0.2865, -2.219), (1.14, 0.3072, -2.25), (0.7993, 0.2865, -2.219), (0.4554, 0.2471, -2.159), (1.812, -1.38, -1.853), (1.532, -1.319, -1.944), (1.23, -1.282, -2.022), (0.8543, -1.322, -1.952), (0.459, -1.382, -1.85), (0.4194, 0.3295, -1.105), (0.6866, 0.3892, -1.132), (0.9882, 0.4303, -1.153), (1.369, 0.3862, -1.132), (1.776, 0.3247, -1.102), (1.778, 0.3041, -0.9047), (1.351, 0.4118, -0.9507), (0.9537, 0.4975, -0.9873), (0.6733, 0.4121, -0.951), (0.4211, 0.309, -0.907), (0.4569, -0.008684, -1.95), (0.8015, 0.03809, -2.057), (1.143, 0.06435, -2.109), (1.477, 0.03796, -2.058), (1.808, -0.008983, -1.952), (0.4092, 0.5478, -0.9133), (0.6528, 0.6662, -0.9645), (0.9363, 0.7532, -1.001), (1.329, 0.6677, -0.965), (1.767, 0.5421, -0.9107), (1.766, 0.5227, -0.9768), (1.337, 0.6227, -1.021), (0.9426, 0.6996, -1.054), (0.657, 0.6244, -1.022), (0.4082, 0.5285, -0.9795), (0.4613, -1.597, -1.785), (0.864, -1.525, -1.88), (1.246, -1.476, -1.949), (1.542, -1.522, -1.883), (1.815, -1.594, -1.789), (1.807, -0.01734, -2.169), (1.476, 0.0264, -2.252), (1.142, 0.04977, -2.294), (0.8007, 0.02651, -2.251), (0.4563, -0.01726, -2.168), (1.809, -1.474, -1.972), (1.522, -1.417, -2.048), (1.216, -1.382, -2.107), (0.8435, -1.421, -2.047), (0.4563, -1.476, -1.969), (0.4148, 0.5552, -1.214), (0.6771, 0.6182, -1.243), (0.9784, 0.6494, -1.258), (1.359, 0.6134, -1.242), (1.772, 0.55, -1.212), (0.4548, -1.681, -2.014), (0.8331, -1.634, -2.079), (1.202, -1.598, -2.127), (1.512, -1.63, -2.084), (1.807, -1.679, -2.017), (1.812, -1.716, -1.799), (1.533, -1.65, -1.888), (1.231, -1.609, -1.943), (0.8537, -1.654, -1.883), (0.4589, -1.719, -1.795), (0.4553, -0.2318, -1.958), (0.7977, -0.1951, -2.092), (1.138, -0.1742, -2.151), (1.473, -0.1954, -2.093), (1.806, -0.2326, -1.963), (1.765, 0.631, -0.9978), (1.34, 0.7196, -1.037), (0.9503, 0.7879, -1.067), (0.6594, 0.7224, -1.039), (0.4076, 0.6368, -1.0), (1.806, -0.2387, -2.17), (1.473, -0.2032, -2.274), (1.138, -0.1836, -2.323), (0.7977, -0.2029, -2.272), (0.4552, -0.2381, -2.166), (0.4255, 0.7985, -1.269), (0.6988, 0.8523, -1.294), (1.006, 0.8782, -1.305), (1.38, 0.8477, -1.291), (1.782, 0.7942, -1.267), (0.4258, 0.3111, -0.7413), (0.6579, 0.481, -0.8127), (0.9248, 0.6009, -0.8632), (1.327, 0.4886, -0.816), (1.782, 0.3073, -0.7395), (1.782, 0.3075, -0.7458), (1.327, 0.4863, -0.8213), (0.9255, 0.5978, -0.8682), (0.6583, 0.479, -0.8181), (0.4257, 0.3114, -0.7477), (0.4522, -0.5133, -1.97), (0.7916, -0.497, -2.111), (1.132, -0.4869, -2.181), (1.467, -0.4979, -2.114), (1.803, -0.5145, -1.978), (1.787, 0.9651, -1.117), (1.392, 1.013, -1.139), (1.021, 1.041, -1.151), (0.7114, 1.017, -1.141), (0.4315, 0.9688, -1.118), (0.431, 0.2998, -0.4606), (0.6564, 0.5281, -0.5551), (0.9168, 0.6781, -0.6178), (1.314, 0.5431, -0.562), (1.785, 0.2989, -0.46), (1.803, -0.6075, -2.162), (1.465, -0.5989, -2.274), (1.128, -0.5913, -2.328), (0.7896, -0.5981, -2.269), (0.452, -0.6064, -2.155), (0.4419, 0.7948, -1.468), (0.7351, 0.832, -1.485), (1.05, 0.851, -1.494), (1.415, 0.8286, -1.484), (1.796, 0.7922, -1.467), (0.4515, -0.6473, -1.818), (0.7931, -0.6422, -1.946), (1.134, -0.6386, -2.016), (1.468, -0.6434, -1.946), (1.802, -0.6486, -1.825), (1.803, 1.016, -1.469), (1.44, 1.037, -1.478), (1.084, 1.053, -1.486), (0.7616, 1.039, -1.48), (0.4509, 1.017, -1.469), (0.4143, 0.552, -0.7315), (0.6499, 0.7347, -0.8082), (0.9332, 0.848, -0.8553), (1.316, 0.7456, -0.813), (1.77, 0.5494, -0.7302), (1.77, 0.5493, -0.7364), (1.316, 0.7435, -0.8184), (0.9331, 0.8453, -0.8605), (0.6499, 0.7329, -0.8138), (0.4141, 0.5521, -0.7378), (1.803, -0.8374, -1.94), (1.467, -0.8439, -2.033), (1.134, -0.8408, -2.093), (0.7921, -0.843, -2.032), (0.4518, -0.8363, -1.934)], [], [(0, 2, 3, 1), (17, 19, 20, 18), (10, 7, 8, 6), (4, 10, 6, 5), (11, 13, 14, 12), (15, 17, 18, 16), (7, 11, 12, 8), (0, 4, 5, 1), (13, 15, 16, 14), (19, 21, 22, 20), (2, 0, 1, 3), (21, 23, 24, 22), (23, 25, 26, 24), (25, 27, 28, 26), (27, 29, 30, 28), (29, 31, 32, 30), (31, 33, 34, 32), (33, 35, 36, 34), (35, 37, 38, 36), (37, 39, 40, 38), (39, 41, 42, 40), (41, 43, 44, 42), (43, 45, 46, 44), (45, 47, 48, 46), (47, 49, 50, 48), (49, 51, 52, 50), (51, 53, 54, 52), (67, 68, 70, 69), (71, 72, 74, 73), (65, 58, 55, 63), (66, 57, 58, 65), (62, 56, 59, 64), (60, 61, 72, 71), (63, 55, 56, 62), (67, 68, 57, 66), (64, 59, 61, 60), (73, 74, 76, 75), (69, 70, 68, 67), (75, 76, 78, 77), (77, 78, 80, 79), (79, 80, 82, 81), (81, 82, 84, 83), (83, 84, 86, 85), (85, 86, 88, 87), (87, 88, 90, 89), (89, 90, 92, 91), (91, 92, 94, 93), (93, 94, 96, 95), (95, 96, 98, 97), (97, 98, 100, 99), (99, 100, 102, 101), (101, 102, 104, 103), (103, 104, 106, 105), (105, 106, 108, 107), (114, 113, 80, 78), (124, 123, 67, 66), (134, 133, 98, 96), (144, 143, 77, 79), (154, 153, 57, 68), (164, 163, 95, 97), (169, 124, 66, 65), (113, 178, 82, 80), (133, 183, 100, 98), (184, 144, 79, 81), (189, 164, 97, 99), (178, 198, 84, 82), (183, 203, 102, 100), (204, 184, 81, 83), (209, 189, 99, 101), (198, 218, 86, 84), (203, 223, 104, 102), (224, 204, 83, 85), (229, 209, 101, 103), (239, 238, 61, 59), (218, 248, 88, 86), (254, 253, 64, 60), (223, 263, 106, 104), (264, 224, 85, 87), (269, 229, 103, 105), (238, 278, 72, 61), (284, 283, 107, 108), (248, 293, 90, 88), (294, 254, 60, 71), (263, 284, 108, 106), (299, 264, 87, 89), (283, 269, 105, 107), (278, 308, 74, 72), (314, 313, 56, 55), (293, 323, 92, 90), (324, 294, 71, 73), (153, 333, 58, 57), (334, 299, 89, 91), (313, 239, 59, 56), (308, 343, 76, 74), (323, 348, 94, 92), (349, 324, 73, 75), (359, 358, 63, 62), (364, 334, 91, 93), (253, 359, 62, 64), (343, 114, 78, 76), (358, 169, 65, 63), (348, 134, 96, 94), (143, 349, 75, 77), (163, 364, 93, 95), (333, 314, 55, 58), (6, 8, 318, 329), (329, 318, 317, 330), (330, 317, 316, 331), (331, 316, 315, 332), (332, 315, 314, 333), (41, 39, 368, 159), (159, 368, 367, 160), (160, 367, 366, 161), (161, 366, 365, 162), (162, 365, 364, 163), (23, 21, 353, 139), (139, 353, 352, 140), (140, 352, 351, 141), (141, 351, 350, 142), (142, 350, 349, 143), (40, 42, 138, 344), (344, 138, 137, 345), (345, 137, 136, 346), (346, 136, 135, 347), (347, 135, 134, 348), (7, 10, 173, 354), (354, 173, 172, 355), (355, 172, 171, 356), (356, 171, 170, 357), (357, 170, 169, 358), (22, 24, 118, 339), (339, 118, 117, 340), (340, 117, 116, 341), (341, 116, 115, 342), (342, 115, 114, 343), (13, 11, 363, 249), (249, 363, 362, 250), (250, 362, 361, 251), (251, 361, 360, 252), (252, 360, 359, 253), (39, 37, 338, 368), (368, 338, 337, 367), (367, 337, 336, 366), (366, 336, 335, 365), (365, 335, 334, 364), (11, 7, 354, 363), (363, 354, 355, 362), (362, 355, 356, 361), (361, 356, 357, 360), (360, 357, 358, 359), (21, 19, 328, 353), (353, 328, 327, 352), (352, 327, 326, 351), (351, 326, 325, 350), (350, 325, 324, 349), (38, 40, 344, 319), (319, 344, 345, 320), (320, 345, 346, 321), (321, 346, 347, 322), (322, 347, 348, 323), (20, 22, 339, 304), (304, 339, 340, 305), (305, 340, 341, 306), (306, 341, 342, 307), (307, 342, 343, 308), (12, 14, 243, 309), (309, 243, 242, 310), (310, 242, 241, 311), (311, 241, 240, 312), (312, 240, 239, 313), (37, 35, 303, 338), (338, 303, 302, 337), (337, 302, 301, 336), (336, 301, 300, 335), (335, 300, 299, 334), (5, 6, 329, 149), (149, 329, 330, 150), (150, 330, 331, 151), (151, 331, 332, 152), (152, 332, 333, 153), (19, 17, 298, 328), (328, 298, 297, 327), (327, 297, 296, 326), (326, 296, 295, 325), (325, 295, 294, 324), (36, 38, 319, 289), (289, 319, 320, 290), (290, 320, 321, 291), (291, 321, 322, 292), (292, 322, 323, 293), (8, 12, 309, 318), (318, 309, 310, 317), (317, 310, 311, 316), (316, 311, 312, 315), (315, 312, 313, 314), (18, 20, 304, 274), (274, 304, 305, 275), (275, 305, 306, 276), (276, 306, 307, 277), (277, 307, 308, 278), (53, 51, 273, 279), (279, 273, 272, 280), (280, 272, 271, 281), (281, 271, 270, 282), (282, 270, 269, 283), (35, 33, 268, 303), (303, 268, 267, 302), (302, 267, 266, 301), (301, 266, 265, 300), (300, 265, 264, 299), (52, 54, 288, 259), (259, 288, 287, 260), (260, 287, 286, 261), (261, 286, 285, 262), (262, 285, 284, 263), (17, 15, 258, 298), (298, 258, 257, 297), (297, 257, 256, 296), (296, 256, 255, 295), (295, 255, 254, 294), (34, 36, 289, 244), (244, 289, 290, 245), (245, 290, 291, 246), (246, 291, 292, 247), (247, 292, 293, 248), (54, 53, 279, 288), (288, 279, 280, 287), (287, 280, 281, 286), (286, 281, 282, 285), (285, 282, 283, 284), (16, 18, 274, 234), (234, 274, 275, 235), (235, 275, 276, 236), (236, 276, 277, 237), (237, 277, 278, 238), (51, 49, 233, 273), (273, 233, 232, 272), (272, 232, 231, 271), (271, 231, 230, 270), (270, 230, 229, 269), (33, 31, 228, 268), (268, 228, 227, 267), (267, 227, 226, 266), (266, 226, 225, 265), (265, 225, 224, 264), (50, 52, 259, 219), (219, 259, 260, 220), (220, 260, 261, 221), (221, 261, 262, 222), (222, 262, 263, 223), (15, 13, 249, 258), (258, 249, 250, 257), (257, 250, 251, 256), (256, 251, 252, 255), (255, 252, 253, 254), (32, 34, 244, 214), (214, 244, 245, 215), (215, 245, 246, 216), (216, 246, 247, 217), (217, 247, 248, 218), (14, 16, 234, 243), (243, 234, 235, 242), (242, 235, 236, 241), (241, 236, 237, 240), (240, 237, 238, 239), (49, 47, 213, 233), (233, 213, 212, 232), (232, 212, 211, 231), (231, 211, 210, 230), (230, 210, 209, 229), (31, 29, 208, 228), (228, 208, 207, 227), (227, 207, 206, 226), (226, 206, 205, 225), (225, 205, 204, 224), (48, 50, 219, 199), (199, 219, 220, 200), (200, 220, 221, 201), (201, 221, 222, 202), (202, 222, 223, 203), (30, 32, 214, 194), (194, 214, 215, 195), (195, 215, 216, 196), (196, 216, 217, 197), (197, 217, 218, 198), (47, 45, 193, 213), (213, 193, 192, 212), (212, 192, 191, 211), (211, 191, 190, 210), (210, 190, 189, 209), (29, 27, 188, 208), (208, 188, 187, 207), (207, 187, 186, 206), (206, 186, 185, 205), (205, 185, 184, 204), (46, 48, 199, 179), (179, 199, 200, 180), (180, 200, 201, 181), (181, 201, 202, 182), (182, 202, 203, 183), (28, 30, 194, 174), (174, 194, 195, 175), (175, 195, 196, 176), (176, 196, 197, 177), (177, 197, 198, 178), (45, 43, 168, 193), (193, 168, 167, 192), (192, 167, 166, 191), (191, 166, 165, 190), (190, 165, 164, 189), (27, 25, 148, 188), (188, 148, 147, 187), (187, 147, 146, 186), (186, 146, 145, 185), (185, 145, 144, 184), (44, 46, 179, 129), (129, 179, 180, 130), (130, 180, 181, 131), (131, 181, 182, 132), (132, 182, 183, 133), (26, 28, 174, 109), (109, 174, 175, 110), (110, 175, 176, 111), (111, 176, 177, 112), (112, 177, 178, 113), (10, 4, 128, 173), (173, 128, 127, 172), (172, 127, 126, 171), (171, 126, 125, 170), (170, 125, 124, 169), (43, 41, 159, 168), (168, 159, 160, 167), (167, 160, 161, 166), (166, 161, 162, 165), (165, 162, 163, 164), (1, 5, 149, 158), (158, 149, 150, 157), (157, 150, 151, 156), (156, 151, 152, 155), (155, 152, 153, 154), (25, 23, 139, 148), (148, 139, 140, 147), (147, 140, 141, 146), (146, 141, 142, 145), (145, 142, 143, 144), (42, 44, 129, 138), (138, 129, 130, 137), (137, 130, 131, 136), (136, 131, 132, 135), (135, 132, 133, 134), (4, 0, 119, 128), (128, 119, 120, 127), (127, 120, 121, 126), (126, 121, 122, 125), (125, 122, 123, 124), (24, 26, 109, 118), (118, 109, 110, 117), (117, 110, 111, 116), (116, 111, 112, 115), (115, 112, 113, 114)])
me_cube_004.polygons.foreach_set('use_smooth', [True] * 360)
_uv = me_cube_004.uv_layers.new(name='UVMap')
_uv.uv.foreach_set('vector', [0.375, 0.0, 0.375, 0.25, 0.625, 0.25, 0.625, 0.0, 0.375, 0.0, 0.375, 0.0, 0.625, 0.0, 0.625, 0.0, 0.375, 0.0, 0.375, 0.0, 0.625, 0.0, 0.625, 0.0, 0.375, 0.0, 0.375, 0.0, 0.625, 0.0, 0.625, 0.0, 0.375, 0.0, 0.375, 0.0, 0.625, 0.0, 0.625, 0.0, 0.375, 0.0, 0.375, 0.0, 0.625, 0.0, 0.625, 0.0, 0.375, 0.0, 0.375, 0.0, 0.625, 0.0, 0.625, 0.0, 0.375, 0.0, 0.375, 0.0, 0.625, 0.0, 0.625, 0.0, 0.375, 0.0, 0.375, 0.0, 0.625, 0.0, 0.625, 0.0, 0.375, 0.0, 0.375, 0.0, 0.625, 0.0, 0.625, 0.0, 0.375, 0.25, 0.375, 0.0, 0.625, 0.0, 0.625, 0.25, 0.375, 0.0, 0.375, 0.0, 0.625, 0.0, 0.625, 0.0, 0.375, 0.0, 0.375, 0.0, 0.625, 0.0, 0.625, 0.0, 0.375, 0.0, 0.375, 0.0, 0.625, 0.0, 0.625, 0.0, 0.375, 0.0, 0.375, 0.0, 0.625, 0.0, 0.625, 0.0, 0.375, 0.0, 0.375, 0.0, 0.625, 0.0, 0.625, 0.0, 0.375, 0.0, 0.375, 0.0, 0.625, 0.0, 0.625, 0.0, 0.375, 0.0, 0.375, 0.0, 0.625, 0.0, 0.625, 0.0, 0.375, 0.0, 0.375, 0.0, 0.625, 0.0, 0.625, 0.0, 0.375, 0.0, 0.375, 0.0, 0.625, 0.0, 0.625, 0.0, 0.375, 0.0, 0.375, 0.0, 0.625, 0.0, 0.625, 0.0, 0.375, 0.0, 0.375, 0.0, 0.625, 0.0, 0.625, 0.0, 0.375, 0.0, 0.375, 0.0, 0.625, 0.0, 0.625, 0.0, 0.375, 0.0, 0.375, 0.0, 0.625, 0.0, 0.625, 0.0, 0.375, 0.0, 0.375, 0.0, 0.625, 0.0, 0.625, 0.0, 0.375, 0.0, 0.375, 0.0, 0.625, 0.0, 0.625, 0.0, 0.375, 0.0, 0.375, 0.0, 0.625, 0.0, 0.625, 0.0, 0.375, 0.0, 0.625, 0.0, 0.625, 0.25, 0.375, 0.25, 0.375, 0.0, 0.625, 0.0, 0.625, 0.0, 0.375, 0.0, 0.375, 0.0, 0.625, 0.0, 0.625, 0.0, 0.375, 0.0, 0.375, 0.0, 0.625, 0.0, 0.625, 0.0, 0.375, 0.0, 0.375, 0.0, 0.625, 0.0, 0.625, 0.0, 0.375, 0.0, 0.375, 0.0, 0.625, 0.0, 0.625, 0.0, 0.375, 0.0, 0.375, 0.0, 0.625, 0.0, 0.625, 0.0, 0.375, 0.0, 0.375, 0.0, 0.625, 0.0, 0.625, 0.0, 0.375, 0.0, 0.375, 0.0, 0.625, 0.0, 0.625, 0.0, 0.375, 0.0, 0.375, 0.0, 0.625, 0.0, 0.625, 0.0, 0.375, 0.0, 0.375, 0.25, 0.625, 0.25, 0.625, 0.0, 0.375, 0.0, 0.375, 0.0, 0.625, 0.0, 0.625, 0.0, 0.375, 0.0, 0.375, 0.0, 0.625, 0.0, 0.625, 0.0, 0.375, 0.0, 0.375, 0.0, 0.625, 0.0, 0.625, 0.0, 0.375, 0.0, 0.375, 0.0, 0.625, 0.0, 0.625, 0.0, 0.375, 0.0, 0.375, 0.0, 0.625, 0.0, 0.625, 0.0, 0.375, 0.0, 0.375, 0.0, 0.625, 0.0, 0.625, 0.0, 0.375, 0.0, 0.375, 0.0, 0.625, 0.0, 0.625, 0.0, 0.375, 0.0, 0.375, 0.0, 0.625, 0.0, 0.625, 0.0, 0.375, 0.0, 0.375, 0.0, 0.625, 0.0, 0.625, 0.0, 0.375, 0.0, 0.375, 0.0, 0.625, 0.0, 0.625, 0.0, 0.375, 0.0, 0.375, 0.0, 0.625, 0.0, 0.625, 0.0, 0.375, 0.0, 0.375, 0.0, 0.625, 0.0, 0.625, 0.0, 0.375, 0.0, 0.375, 0.0, 0.625, 0.0, 0.625, 0.0, 0.375, 0.0, 0.375, 0.0, 0.625, 0.0, 0.625, 0.0, 0.375, 0.0, 0.375, 0.0, 0.625, 0.0, 0.625, 0.0, 0.375, 0.0, 0.375, 0.0, 0.625, 0.0, 0.625, 0.0, 0.375, 0.0, 0.625, 0.0, 0.625, 0.0, 0.625, 0.0, 0.625, 0.0, 0.375, 0.0, 0.375, 0.0, 0.375, 0.0, 0.375, 0.0, 0.625, 0.0, 0.625, 0.0, 0.625, 0.0, 0.625, 0.0, 0.375, 0.0, 0.375, 0.0, 0.375, 0.0, 0.375, 0.0, 0.625, 0.0, 0.625, 0.0, 0.625, 0.0, 0.625, 0.0, 0.375, 0.0, 0.375, 0.0, 0.375, 0.0, 0.375, 0.0, 0.375, 0.0, 0.375, 0.0, 0.375, 0.0, 0.375, 0.0, 0.625, 0.0, 0.625, 0.0, 0.625, 0.0, 0.625, 0.0, 0.625, 0.0, 0.625, 0.0, 0.625, 0.0, 0.625, 0.0, 0.375, 0.0, 0.375, 0.0, 0.375, 0.0, 0.375, 0.0, 0.375, 0.0, 0.375, 0.0, 0.375, 0.0, 0.375, 0.0, 0.625, 0.0, 0.625, 0.0, 0.625, 0.0, 0.625, 0.0, 0.625, 0.0, 0.625, 0.0, 0.625, 0.0, 0.625, 0.0, 0.375, 0.0, 0.375, 0.0, 0.375, 0.0, 0.375, 0.0, 0.375, 0.0, 0.375, 0.0, 0.375, 0.0, 0.375, 0.0, 0.625, 0.0, 0.625, 0.0, 0.625, 0.0, 0.625, 0.0, 0.625, 0.0, 0.625, 0.0, 0.625, 0.0, 0.625, 0.0, 0.375, 0.0, 0.375, 0.0, 0.375, 0.0, 0.375, 0.0, 0.375, 0.0, 0.375, 0.0, 0.375, 0.0, 0.375, 0.0, 0.625, 0.0, 0.625, 0.0, 0.625, 0.0, 0.625, 0.0, 0.625, 0.0, 0.625, 0.0, 0.625, 0.0, 0.625, 0.0, 0.375, 0.0, 0.375, 0.0, 0.375, 0.0, 0.375, 0.0, 0.625, 0.0, 0.625, 0.0, 0.625, 0.0, 0.625, 0.0, 0.375, 0.0, 0.375, 0.0, 0.375, 0.0, 0.375, 0.0, 0.375, 0.0, 0.375, 0.0, 0.375, 0.0, 0.375, 0.0, 0.625, 0.0, 0.625, 0.0, 0.625, 0.0, 0.625, 0.0, 0.625, 0.0, 0.375, 0.0, 0.375, 0.0, 0.625, 0.0, 0.625, 0.0, 0.625, 0.0, 0.625, 0.0, 0.625, 0.0, 0.375, 0.0, 0.375, 0.0, 0.375, 0.0, 0.375, 0.0, 0.625, 0.0, 0.625, 0.0, 0.625, 0.0, 0.625, 0.0, 0.375, 0.0, 0.375, 0.0, 0.375, 0.0, 0.375, 0.0, 0.375, 0.0, 0.375, 0.0, 0.375, 0.0, 0.375, 0.0, 0.625, 0.0, 0.625, 0.0, 0.625, 0.0, 0.625, 0.0, 0.625, 0.0, 0.625, 0.0, 0.625, 0.0, 0.625, 0.0, 0.625, 0.0, 0.625, 0.0, 0.625, 0.0, 0.625, 0.0, 0.375, 0.0, 0.375, 0.0, 0.375, 0.0, 0.375, 0.0, 0.625, 0.0, 0.625, 0.0, 0.625, 0.0, 0.625, 0.0, 0.375, 0.0, 0.375, 0.0, 0.375, 0.0, 0.375, 0.0, 0.625, 0.0, 0.625, 0.0, 0.625, 0.0, 0.625, 0.0, 0.625, 0.0, 0.625, 0.0, 0.625, 0.0, 0.625, 0.0, 0.625, 0.0, 0.625, 0.0, 0.625, 0.0, 0.625, 0.0, 0.375, 0.0, 0.375, 0.0, 0.375, 0.0, 0.375, 0.0, 0.375, 0.0, 0.375, 0.0, 0.375, 0.0, 0.375, 0.0, 0.375, 0.0, 0.375, 0.0, 0.375, 0.0, 0.375, 0.0, 0.375, 0.0, 0.375, 0.0, 0.375, 0.0, 0.375, 0.0, 0.625, 0.0, 0.625, 0.0, 0.625, 0.0, 0.625, 0.0, 0.375, 0.0, 0.375, 0.0, 0.375, 0.0, 0.375, 0.0, 0.625, 0.0, 0.625, 0.0, 0.625, 0.0, 0.625, 0.0, 0.375, 0.0, 0.375, 0.0, 0.375, 0.0, 0.375, 0.0, 0.375, 0.0, 0.375, 0.0, 0.375, 0.0, 0.375, 0.0, 0.625, 0.0, 0.625, 0.0, 0.625, 0.0, 0.625, 0.0, 0.625, 0.0, 0.625, 0.0, 0.625, 0.0, 0.625, 0.0, 0.625, 0.0, 0.625, 0.0, 0.625, 0.0, 0.625, 0.0, 0.625, 0.0, 0.625, 0.0, 0.625, 0.0, 0.625, 0.0, 0.625, 0.0, 0.625, 0.0, 0.625, 0.0, 0.625, 0.0, 0.625, 0.0, 0.625, 0.0, 0.625, 0.0, 0.625, 0.0, 0.375, 0.0, 0.375, 0.0, 0.375, 0.0, 0.375, 0.0, 0.375, 0.0, 0.375, 0.0, 0.375, 0.0, 0.375, 0.0, 0.375, 0.0, 0.375, 0.0, 0.375, 0.0, 0.375, 0.0, 0.375, 0.0, 0.375, 0.0, 0.375, 0.0, 0.375, 0.0, 0.375, 0.0, 0.375, 0.0, 0.375, 0.0, 0.375, 0.0, 0.375, 0.0, 0.375, 0.0, 0.375, 0.0, 0.375, 0.0, 0.375, 0.0, 0.375, 0.0, 0.375, 0.0, 0.375, 0.0, 0.375, 0.0, 0.375, 0.0, 0.375, 0.0, 0.375, 0.0, 0.375, 0.0, 0.375, 0.0, 0.375, 0.0, 0.375, 0.0, 0.375, 0.0, 0.375, 0.0, 0.375, 0.0, 0.375, 0.0, 0.625, 0.0, 0.625, 0.0, 0.625, 0.0, 0.625, 0.0, 0.625, 0.0, 0.625, 0.0, 0.625, 0.0, 0.625, 0.0, 0.625, 0.0, 0.625, 0.0, 0.625, 0.0, 0.625, 0.0, 0.625, 0.0, 0.625, 0.0, 0.625, 0.0, 0.625, 0.0, 0.625, 0.0, 0.625, 0.0, 0.625, 0.0, 0.625, 0.0, 0.375, 0.0, 0.375, 0.0, 0.375, 0.0, 0.375, 0.0, 0.375, 0.0, 0.375, 0.0, 0.375, 0.0, 0.375, 0.0, 0.375, 0.0, 0.375, 0.0, 0.375, 0.0, 0.375, 0.0, 0.375, 0.0, 0.375, 0.0, 0.375, 0.0, 0.375, 0.0, 0.375, 0.0, 0.375, 0.0, 0.375, 0.0, 0.375, 0.0, 0.625, 0.0, 0.625, 0.0, 0.625, 0.0, 0.625, 0.0, 0.625, 0.0, 0.625, 0.0, 0.625, 0.0, 0.625, 0.0, 0.625, 0.0, 0.625, 0.0, 0.625, 0.0, 0.625, 0.0, 0.625, 0.0, 0.625, 0.0, 0.625, 0.0, 0.625, 0.0, 0.625, 0.0, 0.625, 0.0, 0.625, 0.0, 0.625, 0.0, 0.375, 0.0, 0.375, 0.0, 0.375, 0.0, 0.375, 0.0, 0.375, 0.0, 0.375, 0.0, 0.375, 0.0, 0.375, 0.0, 0.375, 0.0, 0.375, 0.0, 0.375, 0.0, 0.375, 0.0, 0.375, 0.0, 0.375, 0.0, 0.375, 0.0, 0.375, 0.0, 0.375, 0.0, 0.375, 0.0, 0.375, 0.0, 0.375, 0.0, 0.375, 0.0, 0.375, 0.0, 0.375, 0.0, 0.375, 0.0, 0.375, 0.0, 0.375, 0.0, 0.375, 0.0, 0.375, 0.0, 0.375, 0.0, 0.375, 0.0, 0.375, 0.0, 0.375, 0.0, 0.375, 0.0, 0.375, 0.0, 0.375, 0.0, 0.375, 0.0, 0.375, 0.0, 0.375, 0.0, 0.375, 0.0, 0.375, 0.0, 0.375, 0.0, 0.375, 0.0, 0.375, 0.0, 0.375, 0.0, 0.375, 0.0, 0.375, 0.0, 0.375, 0.0, 0.375, 0.0, 0.375, 0.0, 0.375, 0.0, 0.375, 0.0, 0.375, 0.0, 0.375, 0.0, 0.375, 0.0, 0.375, 0.0, 0.375, 0.0, 0.375, 0.0, 0.375, 0.0, 0.375, 0.0, 0.375, 0.0, 0.375, 0.0, 0.375, 0.0, 0.375, 0.0, 0.375, 0.0, 0.375, 0.0, 0.375, 0.0, 0.375, 0.0, 0.375, 0.0, 0.375, 0.0, 0.375, 0.0, 0.375, 0.0, 0.375, 0.0, 0.375, 0.0, 0.375, 0.0, 0.375, 0.0, 0.375, 0.0, 0.375, 0.0, 0.375, 0.0, 0.375, 0.0, 0.375, 0.0, 0.625, 0.0, 0.625, 0.0, 0.625, 0.0, 0.625, 0.0, 0.625, 0.0, 0.625, 0.0, 0.625, 0.0, 0.625, 0.0, 0.625, 0.0, 0.625, 0.0, 0.625, 0.0, 0.625, 0.0, 0.625, 0.0, 0.625, 0.0, 0.625, 0.0, 0.625, 0.0, 0.625, 0.0, 0.625, 0.0, 0.625, 0.0, 0.625, 0.0, 0.625, 0.0, 0.625, 0.0, 0.625, 0.0, 0.625, 0.0, 0.625, 0.0, 0.625, 0.0, 0.625, 0.0, 0.625, 0.0, 0.625, 0.0, 0.625, 0.0, 0.625, 0.0, 0.625, 0.0, 0.625, 0.0, 0.625, 0.0, 0.625, 0.0, 0.625, 0.0, 0.625, 0.0, 0.625, 0.0, 0.625, 0.0, 0.625, 0.0, 0.625, 0.0, 0.625, 0.0, 0.625, 0.0, 0.625, 0.0, 0.625, 0.0, 0.625, 0.0, 0.625, 0.0, 0.625, 0.0, 0.625, 0.0, 0.625, 0.0, 0.625, 0.0, 0.625, 0.0, 0.625, 0.0, 0.625, 0.0, 0.625, 0.0, 0.625, 0.0, 0.625, 0.0, 0.625, 0.0, 0.625, 0.0, 0.625, 0.0, 0.375, 0.0, 0.375, 0.0, 0.375, 0.0, 0.375, 0.0, 0.375, 0.0, 0.375, 0.0, 0.375, 0.0, 0.375, 0.0, 0.375, 0.0, 0.375, 0.0, 0.375, 0.0, 0.375, 0.0, 0.375, 0.0, 0.375, 0.0, 0.375, 0.0, 0.375, 0.0, 0.375, 0.0, 0.375, 0.0, 0.375, 0.0, 0.375, 0.0, 0.625, 0.0, 0.625, 0.0, 0.625, 0.0, 0.625, 0.0, 0.625, 0.0, 0.625, 0.0, 0.625, 0.0, 0.625, 0.0, 0.625, 0.0, 0.625, 0.0, 0.625, 0.0, 0.625, 0.0, 0.625, 0.0, 0.625, 0.0, 0.625, 0.0, 0.625, 0.0, 0.625, 0.0, 0.625, 0.0, 0.625, 0.0, 0.625, 0.0, 0.375, 0.0, 0.375, 0.0, 0.375, 0.0, 0.375, 0.0, 0.375, 0.0, 0.375, 0.0, 0.375, 0.0, 0.375, 0.0, 0.375, 0.0, 0.375, 0.0, 0.375, 0.0, 0.375, 0.0, 0.375, 0.0, 0.375, 0.0, 0.375, 0.0, 0.375, 0.0, 0.375, 0.0, 0.375, 0.0, 0.375, 0.0, 0.375, 0.0, 0.625, 0.0, 0.625, 0.0, 0.625, 0.0, 0.625, 0.0, 0.625, 0.0, 0.625, 0.0, 0.625, 0.0, 0.625, 0.0, 0.625, 0.0, 0.625, 0.0, 0.625, 0.0, 0.625, 0.0, 0.625, 0.0, 0.625, 0.0, 0.625, 0.0, 0.625, 0.0, 0.625, 0.0, 0.625, 0.0, 0.625, 0.0, 0.625, 0.0, 0.625, 0.0, 0.625, 0.0, 0.625, 0.0, 0.625, 0.0, 0.625, 0.0, 0.625, 0.0, 0.625, 0.0, 0.625, 0.0, 0.625, 0.0, 0.625, 0.0, 0.625, 0.0, 0.625, 0.0, 0.625, 0.0, 0.625, 0.0, 0.625, 0.0, 0.625, 0.0, 0.625, 0.0, 0.625, 0.0, 0.625, 0.0, 0.625, 0.0, 0.625, 0.0, 0.625, 0.0, 0.625, 0.0, 0.625, 0.0, 0.625, 0.0, 0.625, 0.0, 0.625, 0.0, 0.625, 0.0, 0.625, 0.0, 0.625, 0.0, 0.625, 0.0, 0.625, 0.0, 0.625, 0.0, 0.625, 0.0, 0.625, 0.0, 0.625, 0.0, 0.625, 0.0, 0.625, 0.0, 0.625, 0.0, 0.625, 0.0, 0.375, 0.0, 0.375, 0.0, 0.375, 0.0, 0.375, 0.0, 0.375, 0.0, 0.375, 0.0, 0.375, 0.0, 0.375, 0.0, 0.375, 0.0, 0.375, 0.0, 0.375, 0.0, 0.375, 0.0, 0.375, 0.0, 0.375, 0.0, 0.375, 0.0, 0.375, 0.0, 0.375, 0.0, 0.375, 0.0, 0.375, 0.0, 0.375, 0.0, 0.375, 0.0, 0.375, 0.0, 0.375, 0.0, 0.375, 0.0, 0.375, 0.0, 0.375, 0.0, 0.375, 0.0, 0.375, 0.0, 0.375, 0.0, 0.375, 0.0, 0.375, 0.0, 0.375, 0.0, 0.375, 0.0, 0.375, 0.0, 0.375, 0.0, 0.375, 0.0, 0.375, 0.0, 0.375, 0.0, 0.375, 0.0, 0.375, 0.0, 0.625, 0.0, 0.625, 0.0, 0.625, 0.0, 0.625, 0.0, 0.625, 0.0, 0.625, 0.0, 0.625, 0.0, 0.625, 0.0, 0.625, 0.0, 0.625, 0.0, 0.625, 0.0, 0.625, 0.0, 0.625, 0.0, 0.625, 0.0, 0.625, 0.0, 0.625, 0.0, 0.625, 0.0, 0.625, 0.0, 0.625, 0.0, 0.625, 0.0, 0.375, 0.0, 0.375, 0.0, 0.375, 0.0, 0.375, 0.0, 0.375, 0.0, 0.375, 0.0, 0.375, 0.0, 0.375, 0.0, 0.375, 0.0, 0.375, 0.0, 0.375, 0.0, 0.375, 0.0, 0.375, 0.0, 0.375, 0.0, 0.375, 0.0, 0.375, 0.0, 0.375, 0.0, 0.375, 0.0, 0.375, 0.0, 0.375, 0.0, 0.625, 0.0, 0.625, 0.0, 0.625, 0.0, 0.625, 0.0, 0.625, 0.0, 0.625, 0.0, 0.625, 0.0, 0.625, 0.0, 0.625, 0.0, 0.625, 0.0, 0.625, 0.0, 0.625, 0.0, 0.625, 0.0, 0.625, 0.0, 0.625, 0.0, 0.625, 0.0, 0.625, 0.0, 0.625, 0.0, 0.625, 0.0, 0.625, 0.0, 0.625, 0.0, 0.375, 0.0, 0.375, 0.0, 0.625, 0.0, 0.625, 0.0, 0.375, 0.0, 0.375, 0.0, 0.625, 0.0, 0.625, 0.0, 0.375, 0.0, 0.375, 0.0, 0.625, 0.0, 0.625, 0.0, 0.375, 0.0, 0.375, 0.0, 0.625, 0.0, 0.625, 0.0, 0.375, 0.0, 0.375, 0.0, 0.625, 0.0, 0.625, 0.0, 0.625, 0.0, 0.625, 0.0, 0.625, 0.0, 0.625, 0.0, 0.625, 0.0, 0.625, 0.0, 0.625, 0.0, 0.625, 0.0, 0.625, 0.0, 0.625, 0.0, 0.625, 0.0, 0.625, 0.0, 0.625, 0.0, 0.625, 0.0, 0.625, 0.0, 0.625, 0.0, 0.625, 0.0, 0.625, 0.0, 0.625, 0.0, 0.375, 0.0, 0.375, 0.0, 0.375, 0.0, 0.375, 0.0, 0.375, 0.0, 0.375, 0.0, 0.375, 0.0, 0.375, 0.0, 0.375, 0.0, 0.375, 0.0, 0.375, 0.0, 0.375, 0.0, 0.375, 0.0, 0.375, 0.0, 0.375, 0.0, 0.375, 0.0, 0.375, 0.0, 0.375, 0.0, 0.375, 0.0, 0.375, 0.0, 0.375, 0.0, 0.375, 0.0, 0.375, 0.0, 0.375, 0.0, 0.375, 0.0, 0.375, 0.0, 0.375, 0.0, 0.375, 0.0, 0.375, 0.0, 0.375, 0.0, 0.375, 0.0, 0.375, 0.0, 0.375, 0.0, 0.375, 0.0, 0.375, 0.0, 0.375, 0.0, 0.375, 0.0, 0.375, 0.0, 0.375, 0.0, 0.375, 0.0, 0.625, 0.0, 0.625, 0.0, 0.625, 0.0, 0.625, 0.0, 0.625, 0.0, 0.625, 0.0, 0.625, 0.0, 0.625, 0.0, 0.625, 0.0, 0.625, 0.0, 0.625, 0.0, 0.625, 0.0, 0.625, 0.0, 0.625, 0.0, 0.625, 0.0, 0.625, 0.0, 0.625, 0.0, 0.625, 0.0, 0.625, 0.0, 0.625, 0.0, 0.375, 0.0, 0.375, 0.0, 0.375, 0.0, 0.375, 0.0, 0.375, 0.0, 0.375, 0.0, 0.375, 0.0, 0.375, 0.0, 0.375, 0.0, 0.375, 0.0, 0.375, 0.0, 0.375, 0.0, 0.375, 0.0, 0.375, 0.0, 0.375, 0.0, 0.375, 0.0, 0.375, 0.0, 0.375, 0.0, 0.375, 0.0, 0.375, 0.0, 0.625, 0.0, 0.625, 0.0, 0.625, 0.0, 0.625, 0.0, 0.625, 0.0, 0.625, 0.0, 0.625, 0.0, 0.625, 0.0, 0.625, 0.0, 0.625, 0.0, 0.625, 0.0, 0.625, 0.0, 0.625, 0.0, 0.625, 0.0, 0.625, 0.0, 0.625, 0.0, 0.625, 0.0, 0.625, 0.0, 0.625, 0.0, 0.625, 0.0, 0.625, 0.0, 0.625, 0.0, 0.625, 0.0, 0.625, 0.0, 0.625, 0.0, 0.625, 0.0, 0.625, 0.0, 0.625, 0.0, 0.625, 0.0, 0.625, 0.0, 0.625, 0.0, 0.625, 0.0, 0.625, 0.0, 0.625, 0.0, 0.625, 0.0, 0.625, 0.0, 0.625, 0.0, 0.625, 0.0, 0.625, 0.0, 0.625, 0.0, 0.375, 0.0, 0.375, 0.0, 0.375, 0.0, 0.375, 0.0, 0.375, 0.0, 0.375, 0.0, 0.375, 0.0, 0.375, 0.0, 0.375, 0.0, 0.375, 0.0, 0.375, 0.0, 0.375, 0.0, 0.375, 0.0, 0.375, 0.0, 0.375, 0.0, 0.375, 0.0, 0.375, 0.0, 0.375, 0.0, 0.375, 0.0, 0.375, 0.0, 0.375, 0.0, 0.375, 0.0, 0.375, 0.0, 0.375, 0.0, 0.375, 0.0, 0.375, 0.0, 0.375, 0.0, 0.375, 0.0, 0.375, 0.0, 0.375, 0.0, 0.375, 0.0, 0.375, 0.0, 0.375, 0.0, 0.375, 0.0, 0.375, 0.0, 0.375, 0.0, 0.375, 0.0, 0.375, 0.0, 0.375, 0.0, 0.375, 0.0, 0.625, 0.0, 0.625, 0.0, 0.625, 0.0, 0.625, 0.0, 0.625, 0.0, 0.625, 0.0, 0.625, 0.0, 0.625, 0.0, 0.625, 0.0, 0.625, 0.0, 0.625, 0.0, 0.625, 0.0, 0.625, 0.0, 0.625, 0.0, 0.625, 0.0, 0.625, 0.0, 0.625, 0.0, 0.625, 0.0, 0.625, 0.0, 0.625, 0.0, 0.625, 0.0, 0.625, 0.0, 0.625, 0.0, 0.625, 0.0, 0.625, 0.0, 0.625, 0.0, 0.625, 0.0, 0.625, 0.0, 0.625, 0.0, 0.625, 0.0, 0.625, 0.0, 0.625, 0.0, 0.625, 0.0, 0.625, 0.0, 0.625, 0.0, 0.625, 0.0, 0.625, 0.0, 0.625, 0.0, 0.625, 0.0, 0.625, 0.0, 0.375, 0.0, 0.375, 0.0, 0.375, 0.0, 0.375, 0.0, 0.375, 0.0, 0.375, 0.0, 0.375, 0.0, 0.375, 0.0, 0.375, 0.0, 0.375, 0.0, 0.375, 0.0, 0.375, 0.0, 0.375, 0.0, 0.375, 0.0, 0.375, 0.0, 0.375, 0.0, 0.375, 0.0, 0.375, 0.0, 0.375, 0.0, 0.375, 0.0, 0.375, 0.0, 0.375, 0.0, 0.375, 0.0, 0.375, 0.0, 0.375, 0.0, 0.375, 0.0, 0.375, 0.0, 0.375, 0.0, 0.375, 0.0, 0.375, 0.0, 0.375, 0.0, 0.375, 0.0, 0.375, 0.0, 0.375, 0.0, 0.375, 0.0, 0.375, 0.0, 0.375, 0.0, 0.375, 0.0, 0.375, 0.0, 0.375, 0.0, 0.625, 0.0, 0.625, 0.0, 0.625, 0.0, 0.625, 0.0, 0.625, 0.0, 0.625, 0.0, 0.625, 0.0, 0.625, 0.0, 0.625, 0.0, 0.625, 0.0, 0.625, 0.0, 0.625, 0.0, 0.625, 0.0, 0.625, 0.0, 0.625, 0.0, 0.625, 0.0, 0.625, 0.0, 0.625, 0.0, 0.625, 0.0, 0.625, 0.0, 0.625, 0.0, 0.625, 0.0, 0.625, 0.0, 0.625, 0.0, 0.625, 0.0, 0.625, 0.0, 0.625, 0.0, 0.625, 0.0, 0.625, 0.0, 0.625, 0.0, 0.625, 0.0, 0.625, 0.0, 0.625, 0.0, 0.625, 0.0, 0.625, 0.0, 0.625, 0.0, 0.625, 0.0, 0.625, 0.0, 0.625, 0.0, 0.625, 0.0, 0.375, 0.0, 0.375, 0.0, 0.375, 0.0, 0.375, 0.0, 0.375, 0.0, 0.375, 0.0, 0.375, 0.0, 0.375, 0.0, 0.375, 0.0, 0.375, 0.0, 0.375, 0.0, 0.375, 0.0, 0.375, 0.0, 0.375, 0.0, 0.375, 0.0, 0.375, 0.0, 0.375, 0.0, 0.375, 0.0, 0.375, 0.0, 0.375, 0.0, 0.375, 0.0, 0.375, 0.0, 0.375, 0.0, 0.375, 0.0, 0.375, 0.0, 0.375, 0.0, 0.375, 0.0, 0.375, 0.0, 0.375, 0.0, 0.375, 0.0, 0.375, 0.0, 0.375, 0.0, 0.375, 0.0, 0.375, 0.0, 0.375, 0.0, 0.375, 0.0, 0.375, 0.0, 0.375, 0.0, 0.375, 0.0, 0.375, 0.0, 0.625, 0.0, 0.625, 0.0, 0.625, 0.0, 0.625, 0.0, 0.625, 0.0, 0.625, 0.0, 0.625, 0.0, 0.625, 0.0, 0.625, 0.0, 0.625, 0.0, 0.625, 0.0, 0.625, 0.0, 0.625, 0.0, 0.625, 0.0, 0.625, 0.0, 0.625, 0.0, 0.625, 0.0, 0.625, 0.0, 0.625, 0.0, 0.625, 0.0, 0.625, 0.0, 0.625, 0.0, 0.625, 0.0, 0.625, 0.0, 0.625, 0.0, 0.625, 0.0, 0.625, 0.0, 0.625, 0.0, 0.625, 0.0, 0.625, 0.0, 0.625, 0.0, 0.625, 0.0, 0.625, 0.0, 0.625, 0.0, 0.625, 0.0, 0.625, 0.0, 0.625, 0.0, 0.625, 0.0, 0.625, 0.0, 0.625, 0.0, 0.375, 0.0, 0.375, 0.0, 0.375, 0.0, 0.375, 0.0, 0.375, 0.0, 0.375, 0.0, 0.375, 0.0, 0.375, 0.0, 0.375, 0.0, 0.375, 0.0, 0.375, 0.0, 0.375, 0.0, 0.375, 0.0, 0.375, 0.0, 0.375, 0.0, 0.375, 0.0, 0.375, 0.0, 0.375, 0.0, 0.375, 0.0, 0.375, 0.0, 0.375, 0.0, 0.375, 0.0, 0.375, 0.0, 0.375, 0.0, 0.375, 0.0, 0.375, 0.0, 0.375, 0.0, 0.375, 0.0, 0.375, 0.0, 0.375, 0.0, 0.375, 0.0, 0.375, 0.0, 0.375, 0.0, 0.375, 0.0, 0.375, 0.0, 0.375, 0.0, 0.375, 0.0, 0.375, 0.0, 0.375, 0.0, 0.375, 0.0, 0.625, 0.0, 0.625, 0.0, 0.625, 0.0, 0.625, 0.0, 0.625, 0.0, 0.625, 0.0, 0.625, 0.0, 0.625, 0.0, 0.625, 0.0, 0.625, 0.0, 0.625, 0.0, 0.625, 0.0, 0.625, 0.0, 0.625, 0.0, 0.625, 0.0, 0.625, 0.0, 0.625, 0.0, 0.625, 0.0, 0.625, 0.0, 0.625, 0.0, 0.375, 0.0, 0.375, 0.0, 0.375, 0.0, 0.375, 0.0, 0.375, 0.0, 0.375, 0.0, 0.375, 0.0, 0.375, 0.0, 0.375, 0.0, 0.375, 0.0, 0.375, 0.0, 0.375, 0.0, 0.375, 0.0, 0.375, 0.0, 0.375, 0.0, 0.375, 0.0, 0.375, 0.0, 0.375, 0.0, 0.375, 0.0, 0.375, 0.0, 0.625, 0.0, 0.625, 0.0, 0.625, 0.0, 0.625, 0.0, 0.625, 0.0, 0.625, 0.0, 0.625, 0.0, 0.625, 0.0, 0.625, 0.0, 0.625, 0.0, 0.625, 0.0, 0.625, 0.0, 0.625, 0.0, 0.625, 0.0, 0.625, 0.0, 0.625, 0.0, 0.625, 0.0, 0.625, 0.0, 0.625, 0.0, 0.625, 0.0, 0.375, 0.0, 0.375, 0.0, 0.375, 0.0, 0.375, 0.0, 0.375, 0.0, 0.375, 0.0, 0.375, 0.0, 0.375, 0.0, 0.375, 0.0, 0.375, 0.0, 0.375, 0.0, 0.375, 0.0, 0.375, 0.0, 0.375, 0.0, 0.375, 0.0, 0.375, 0.0, 0.375, 0.0, 0.375, 0.0, 0.375, 0.0, 0.375, 0.0, 0.625, 0.0, 0.625, 0.0, 0.625, 0.0, 0.625, 0.0, 0.625, 0.0, 0.625, 0.0, 0.625, 0.0, 0.625, 0.0, 0.625, 0.0, 0.625, 0.0, 0.625, 0.0, 0.625, 0.0, 0.625, 0.0, 0.625, 0.0, 0.625, 0.0, 0.625, 0.0, 0.625, 0.0, 0.625, 0.0, 0.625, 0.0, 0.625, 0.0])
me_cube_004.use_remesh_fix_poles = True
me_cube_004.use_remesh_preserve_attributes = False
me_cube_004.update()

# ---- objects
ob_cube = bpy.data.objects.new('Cube', me_cube_001)
ob_cube_002 = bpy.data.objects.new('Cube.002', me_cube_003)
ob_cube_001 = bpy.data.objects.new('Cube.001', me_cube_004)
ob_light = bpy.data.objects.new('Light', light_light)
ob_camera = bpy.data.objects.new('Camera', cam_camera)

# ---- transforms, parenting, visibility, modifiers, constraints
ob_cube.location = (-1.0, -0.4318, 2.289)
ob_cube_002.location = (2.727, -1.135, 1.306)
ob_cube_002.rotation_euler = (0.0, -0.0, -2.699)
ob_cube_002.scale = (0.4154, 0.4154, 0.4154)
ob_cube_001.location = (-3.901, 1.452, 2.459)
ob_cube_001.rotation_euler = (0.0, 0.0, 0.8384)
ob_light.location = (4.076, 1.005, 5.904)
ob_light.rotation_euler = (0.6503, 0.05522, 1.866)
ob_light.lock_rotations_4d = False
ob_light.empty_display_type = 'ARROWS'
ob_light.color = (0.0, 0.0, 0.0, 0.0)
ob_light.lineart.crease_threshold = 0.0
ob_camera.location = (7.359, -6.926, 4.958)
ob_camera.rotation_euler = (1.109, 0.0, 0.8149)
ob_camera.lock_rotations_4d = False
ob_camera.empty_display_type = 'ARROWS'
ob_camera.color = (0.0, 0.0, 0.0, 0.0)
ob_camera.display_type = 'WIRE'
ob_camera.lineart.crease_threshold = 0.0

# ---- collection membership
scene.collection.objects.link(ob_cube)
scene.collection.objects.link(ob_cube_002)
scene.collection.objects.link(ob_cube_001)
col_collection.objects.link(ob_light)
col_collection.objects.link(ob_camera)

# ---- scene / render settings (as saved in the file)
scene.camera = ob_camera
scene.frame_start = 1; scene.frame_end = 250; scene.frame_set(1)
scene.render.engine = 'BLENDER_EEVEE_NEXT'
scene.cycles.use_denoising = False
scene.cycles.samples = 128
scene.cycles.sampling_pattern = 'TABULATED_SOBOL'
scene.cycles.use_adaptive_sampling = False
scene.cycles.use_light_tree = False
scene.view_settings.view_transform = 'Filmic'
bpy.context.view_layer.update()
